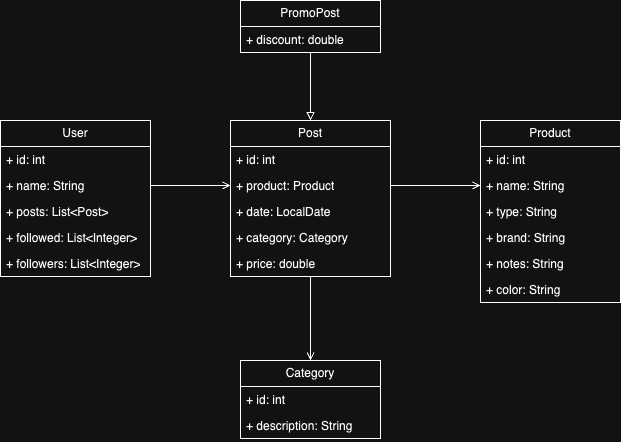

The diagram above was exported from draw.io. Its source (the exported page's mxGraphModel, read from the mxfile embedded in the PNG):
<mxGraphModel dx="954" dy="545" grid="1" gridSize="10" guides="1" tooltips="1" connect="1" arrows="1" fold="1" page="1" pageScale="1" pageWidth="827" pageHeight="1169" math="0" shadow="0">
  <root>
    <mxCell id="0" />
    <mxCell id="1" parent="0" />
    <mxCell id="mKLWlhWDNOZziJp521p6-1" value="User" style="swimlane;fontStyle=0;childLayout=stackLayout;horizontal=1;startSize=26;fillColor=none;horizontalStack=0;resizeParent=1;resizeParentMax=0;resizeLast=0;collapsible=1;marginBottom=0;whiteSpace=wrap;html=1;" parent="1" vertex="1">
      <mxGeometry x="150" y="250" width="150" height="156" as="geometry" />
    </mxCell>
    <mxCell id="mKLWlhWDNOZziJp521p6-2" value="+ id: int" style="text;strokeColor=none;fillColor=none;align=left;verticalAlign=top;spacingLeft=4;spacingRight=4;overflow=hidden;rotatable=0;points=[[0,0.5],[1,0.5]];portConstraint=eastwest;whiteSpace=wrap;html=1;" parent="mKLWlhWDNOZziJp521p6-1" vertex="1">
      <mxGeometry y="26" width="150" height="26" as="geometry" />
    </mxCell>
    <mxCell id="mKLWlhWDNOZziJp521p6-3" value="+ name: String" style="text;strokeColor=none;fillColor=none;align=left;verticalAlign=top;spacingLeft=4;spacingRight=4;overflow=hidden;rotatable=0;points=[[0,0.5],[1,0.5]];portConstraint=eastwest;whiteSpace=wrap;html=1;" parent="mKLWlhWDNOZziJp521p6-1" vertex="1">
      <mxGeometry y="52" width="150" height="26" as="geometry" />
    </mxCell>
    <mxCell id="mKLWlhWDNOZziJp521p6-28" value="+ posts: List&amp;lt;Post&amp;gt;" style="text;strokeColor=none;fillColor=none;align=left;verticalAlign=top;spacingLeft=4;spacingRight=4;overflow=hidden;rotatable=0;points=[[0,0.5],[1,0.5]];portConstraint=eastwest;whiteSpace=wrap;html=1;" parent="mKLWlhWDNOZziJp521p6-1" vertex="1">
      <mxGeometry y="78" width="150" height="26" as="geometry" />
    </mxCell>
    <mxCell id="mKLWlhWDNOZziJp521p6-31" value="+ followed: List&amp;lt;Integer&amp;gt;" style="text;strokeColor=none;fillColor=none;align=left;verticalAlign=top;spacingLeft=4;spacingRight=4;overflow=hidden;rotatable=0;points=[[0,0.5],[1,0.5]];portConstraint=eastwest;whiteSpace=wrap;html=1;" parent="mKLWlhWDNOZziJp521p6-1" vertex="1">
      <mxGeometry y="104" width="150" height="26" as="geometry" />
    </mxCell>
    <mxCell id="mKLWlhWDNOZziJp521p6-32" value="+ followers: List&amp;lt;Integer&amp;gt;" style="text;strokeColor=none;fillColor=none;align=left;verticalAlign=top;spacingLeft=4;spacingRight=4;overflow=hidden;rotatable=0;points=[[0,0.5],[1,0.5]];portConstraint=eastwest;whiteSpace=wrap;html=1;" parent="mKLWlhWDNOZziJp521p6-1" vertex="1">
      <mxGeometry y="130" width="150" height="26" as="geometry" />
    </mxCell>
    <mxCell id="mKLWlhWDNOZziJp521p6-38" style="edgeStyle=orthogonalEdgeStyle;rounded=0;orthogonalLoop=1;jettySize=auto;html=1;entryX=0.5;entryY=0;entryDx=0;entryDy=0;endArrow=open;endFill=0;" parent="1" source="mKLWlhWDNOZziJp521p6-10" target="mKLWlhWDNOZziJp521p6-34" edge="1">
      <mxGeometry relative="1" as="geometry" />
    </mxCell>
    <mxCell id="mKLWlhWDNOZziJp521p6-10" value="Post" style="swimlane;fontStyle=0;childLayout=stackLayout;horizontal=1;startSize=26;fillColor=none;horizontalStack=0;resizeParent=1;resizeParentMax=0;resizeLast=0;collapsible=1;marginBottom=0;whiteSpace=wrap;html=1;" parent="1" vertex="1">
      <mxGeometry x="380" y="250" width="160" height="156" as="geometry" />
    </mxCell>
    <mxCell id="mKLWlhWDNOZziJp521p6-11" value="+ id: int" style="text;strokeColor=none;fillColor=none;align=left;verticalAlign=top;spacingLeft=4;spacingRight=4;overflow=hidden;rotatable=0;points=[[0,0.5],[1,0.5]];portConstraint=eastwest;whiteSpace=wrap;html=1;" parent="mKLWlhWDNOZziJp521p6-10" vertex="1">
      <mxGeometry y="26" width="160" height="26" as="geometry" />
    </mxCell>
    <mxCell id="mKLWlhWDNOZziJp521p6-12" value="+ product: Product&lt;br&gt;" style="text;strokeColor=none;fillColor=none;align=left;verticalAlign=top;spacingLeft=4;spacingRight=4;overflow=hidden;rotatable=0;points=[[0,0.5],[1,0.5]];portConstraint=eastwest;whiteSpace=wrap;html=1;" parent="mKLWlhWDNOZziJp521p6-10" vertex="1">
      <mxGeometry y="52" width="160" height="26" as="geometry" />
    </mxCell>
    <mxCell id="mKLWlhWDNOZziJp521p6-22" value="+ date: LocalDate" style="text;strokeColor=none;fillColor=none;align=left;verticalAlign=top;spacingLeft=4;spacingRight=4;overflow=hidden;rotatable=0;points=[[0,0.5],[1,0.5]];portConstraint=eastwest;whiteSpace=wrap;html=1;" parent="mKLWlhWDNOZziJp521p6-10" vertex="1">
      <mxGeometry y="78" width="160" height="26" as="geometry" />
    </mxCell>
    <mxCell id="mKLWlhWDNOZziJp521p6-23" value="+ category: Category" style="text;strokeColor=none;fillColor=none;align=left;verticalAlign=top;spacingLeft=4;spacingRight=4;overflow=hidden;rotatable=0;points=[[0,0.5],[1,0.5]];portConstraint=eastwest;whiteSpace=wrap;html=1;" parent="mKLWlhWDNOZziJp521p6-10" vertex="1">
      <mxGeometry y="104" width="160" height="26" as="geometry" />
    </mxCell>
    <mxCell id="mKLWlhWDNOZziJp521p6-24" value="+ price: double" style="text;strokeColor=none;fillColor=none;align=left;verticalAlign=top;spacingLeft=4;spacingRight=4;overflow=hidden;rotatable=0;points=[[0,0.5],[1,0.5]];portConstraint=eastwest;whiteSpace=wrap;html=1;" parent="mKLWlhWDNOZziJp521p6-10" vertex="1">
      <mxGeometry y="130" width="160" height="26" as="geometry" />
    </mxCell>
    <mxCell id="mKLWlhWDNOZziJp521p6-14" value="Product" style="swimlane;fontStyle=0;childLayout=stackLayout;horizontal=1;startSize=26;fillColor=none;horizontalStack=0;resizeParent=1;resizeParentMax=0;resizeLast=0;collapsible=1;marginBottom=0;whiteSpace=wrap;html=1;" parent="1" vertex="1">
      <mxGeometry x="630" y="250" width="140" height="182" as="geometry" />
    </mxCell>
    <mxCell id="mKLWlhWDNOZziJp521p6-15" value="+ id: int" style="text;strokeColor=none;fillColor=none;align=left;verticalAlign=top;spacingLeft=4;spacingRight=4;overflow=hidden;rotatable=0;points=[[0,0.5],[1,0.5]];portConstraint=eastwest;whiteSpace=wrap;html=1;" parent="mKLWlhWDNOZziJp521p6-14" vertex="1">
      <mxGeometry y="26" width="140" height="26" as="geometry" />
    </mxCell>
    <mxCell id="mKLWlhWDNOZziJp521p6-16" value="+ name: String" style="text;strokeColor=none;fillColor=none;align=left;verticalAlign=top;spacingLeft=4;spacingRight=4;overflow=hidden;rotatable=0;points=[[0,0.5],[1,0.5]];portConstraint=eastwest;whiteSpace=wrap;html=1;" parent="mKLWlhWDNOZziJp521p6-14" vertex="1">
      <mxGeometry y="52" width="140" height="26" as="geometry" />
    </mxCell>
    <mxCell id="mKLWlhWDNOZziJp521p6-17" value="+ type: String" style="text;strokeColor=none;fillColor=none;align=left;verticalAlign=top;spacingLeft=4;spacingRight=4;overflow=hidden;rotatable=0;points=[[0,0.5],[1,0.5]];portConstraint=eastwest;whiteSpace=wrap;html=1;" parent="mKLWlhWDNOZziJp521p6-14" vertex="1">
      <mxGeometry y="78" width="140" height="26" as="geometry" />
    </mxCell>
    <mxCell id="mKLWlhWDNOZziJp521p6-25" value="+ brand: String" style="text;strokeColor=none;fillColor=none;align=left;verticalAlign=top;spacingLeft=4;spacingRight=4;overflow=hidden;rotatable=0;points=[[0,0.5],[1,0.5]];portConstraint=eastwest;whiteSpace=wrap;html=1;" parent="mKLWlhWDNOZziJp521p6-14" vertex="1">
      <mxGeometry y="104" width="140" height="26" as="geometry" />
    </mxCell>
    <mxCell id="mKLWlhWDNOZziJp521p6-26" value="+ notes: String" style="text;strokeColor=none;fillColor=none;align=left;verticalAlign=top;spacingLeft=4;spacingRight=4;overflow=hidden;rotatable=0;points=[[0,0.5],[1,0.5]];portConstraint=eastwest;whiteSpace=wrap;html=1;" parent="mKLWlhWDNOZziJp521p6-14" vertex="1">
      <mxGeometry y="130" width="140" height="26" as="geometry" />
    </mxCell>
    <mxCell id="tchzkEtknO2CJPuPkHSa-1" value="+ color: String" style="text;strokeColor=none;fillColor=none;align=left;verticalAlign=top;spacingLeft=4;spacingRight=4;overflow=hidden;rotatable=0;points=[[0,0.5],[1,0.5]];portConstraint=eastwest;whiteSpace=wrap;html=1;" parent="mKLWlhWDNOZziJp521p6-14" vertex="1">
      <mxGeometry y="156" width="140" height="26" as="geometry" />
    </mxCell>
    <mxCell id="mKLWlhWDNOZziJp521p6-29" style="edgeStyle=orthogonalEdgeStyle;rounded=0;orthogonalLoop=1;jettySize=auto;html=1;exitX=1;exitY=0.5;exitDx=0;exitDy=0;entryX=0;entryY=0.5;entryDx=0;entryDy=0;endArrow=open;endFill=0;" parent="1" source="mKLWlhWDNOZziJp521p6-3" target="mKLWlhWDNOZziJp521p6-12" edge="1">
      <mxGeometry relative="1" as="geometry" />
    </mxCell>
    <mxCell id="mKLWlhWDNOZziJp521p6-30" style="edgeStyle=orthogonalEdgeStyle;rounded=0;orthogonalLoop=1;jettySize=auto;html=1;exitX=1;exitY=0.5;exitDx=0;exitDy=0;entryX=0;entryY=0.5;entryDx=0;entryDy=0;endArrow=open;endFill=0;" parent="1" source="mKLWlhWDNOZziJp521p6-12" target="mKLWlhWDNOZziJp521p6-16" edge="1">
      <mxGeometry relative="1" as="geometry" />
    </mxCell>
    <mxCell id="mKLWlhWDNOZziJp521p6-34" value="Category" style="swimlane;fontStyle=0;childLayout=stackLayout;horizontal=1;startSize=26;fillColor=none;horizontalStack=0;resizeParent=1;resizeParentMax=0;resizeLast=0;collapsible=1;marginBottom=0;whiteSpace=wrap;html=1;" parent="1" vertex="1">
      <mxGeometry x="390" y="490" width="140" height="78" as="geometry" />
    </mxCell>
    <mxCell id="mKLWlhWDNOZziJp521p6-35" value="+ id: int" style="text;strokeColor=none;fillColor=none;align=left;verticalAlign=top;spacingLeft=4;spacingRight=4;overflow=hidden;rotatable=0;points=[[0,0.5],[1,0.5]];portConstraint=eastwest;whiteSpace=wrap;html=1;" parent="mKLWlhWDNOZziJp521p6-34" vertex="1">
      <mxGeometry y="26" width="140" height="26" as="geometry" />
    </mxCell>
    <mxCell id="mKLWlhWDNOZziJp521p6-36" value="+ description: String" style="text;strokeColor=none;fillColor=none;align=left;verticalAlign=top;spacingLeft=4;spacingRight=4;overflow=hidden;rotatable=0;points=[[0,0.5],[1,0.5]];portConstraint=eastwest;whiteSpace=wrap;html=1;" parent="mKLWlhWDNOZziJp521p6-34" vertex="1">
      <mxGeometry y="52" width="140" height="26" as="geometry" />
    </mxCell>
    <mxCell id="kIsA_oPXijN4EPHtU5v--1" style="edgeStyle=orthogonalEdgeStyle;rounded=0;orthogonalLoop=1;jettySize=auto;html=1;endArrow=block;endFill=0;" edge="1" parent="1" source="7RIFcnyp3Ci3yUpf5E0_-27" target="mKLWlhWDNOZziJp521p6-10">
      <mxGeometry relative="1" as="geometry" />
    </mxCell>
    <mxCell id="7RIFcnyp3Ci3yUpf5E0_-27" value="PromoPost" style="swimlane;fontStyle=0;childLayout=stackLayout;horizontal=1;startSize=26;fillColor=none;horizontalStack=0;resizeParent=1;resizeParentMax=0;resizeLast=0;collapsible=1;marginBottom=0;whiteSpace=wrap;html=1;" parent="1" vertex="1">
      <mxGeometry x="390" y="130" width="140" height="52" as="geometry" />
    </mxCell>
    <mxCell id="7RIFcnyp3Ci3yUpf5E0_-33" value="+ discount: double" style="text;strokeColor=none;fillColor=none;align=left;verticalAlign=top;spacingLeft=4;spacingRight=4;overflow=hidden;rotatable=0;points=[[0,0.5],[1,0.5]];portConstraint=eastwest;whiteSpace=wrap;html=1;" parent="7RIFcnyp3Ci3yUpf5E0_-27" vertex="1">
      <mxGeometry y="26" width="140" height="26" as="geometry" />
    </mxCell>
  </root>
</mxGraphModel>